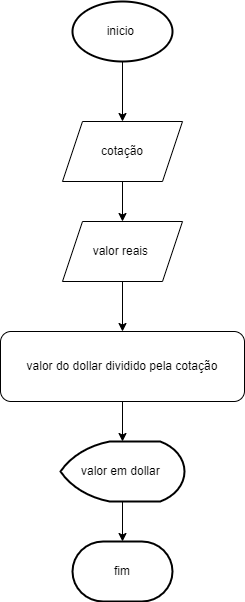

The diagram above was exported from draw.io. Its source (the exported page's mxGraphModel, read from the mxfile embedded in the PNG):
<mxGraphModel dx="1422" dy="794" grid="1" gridSize="10" guides="1" tooltips="1" connect="1" arrows="1" fold="1" page="1" pageScale="1" pageWidth="827" pageHeight="1169" math="0" shadow="0">
  <root>
    <mxCell id="0" />
    <mxCell id="1" parent="0" />
    <mxCell id="UYzReXGr2JSIlxMYnfoM-9" value="" style="edgeStyle=orthogonalEdgeStyle;rounded=0;orthogonalLoop=1;jettySize=auto;html=1;" edge="1" parent="1" source="UYzReXGr2JSIlxMYnfoM-2" target="UYzReXGr2JSIlxMYnfoM-3">
      <mxGeometry relative="1" as="geometry" />
    </mxCell>
    <mxCell id="UYzReXGr2JSIlxMYnfoM-2" value="cotação" style="shape=parallelogram;perimeter=parallelogramPerimeter;whiteSpace=wrap;html=1;fixedSize=1;" vertex="1" parent="1">
      <mxGeometry x="354" y="220" width="120" height="60" as="geometry" />
    </mxCell>
    <mxCell id="UYzReXGr2JSIlxMYnfoM-10" value="" style="edgeStyle=orthogonalEdgeStyle;rounded=0;orthogonalLoop=1;jettySize=auto;html=1;" edge="1" parent="1" source="UYzReXGr2JSIlxMYnfoM-3" target="UYzReXGr2JSIlxMYnfoM-4">
      <mxGeometry relative="1" as="geometry" />
    </mxCell>
    <mxCell id="UYzReXGr2JSIlxMYnfoM-3" value="valor reais&amp;nbsp;" style="shape=parallelogram;perimeter=parallelogramPerimeter;whiteSpace=wrap;html=1;fixedSize=1;" vertex="1" parent="1">
      <mxGeometry x="354" y="320" width="120" height="60" as="geometry" />
    </mxCell>
    <mxCell id="UYzReXGr2JSIlxMYnfoM-11" value="" style="edgeStyle=orthogonalEdgeStyle;rounded=0;orthogonalLoop=1;jettySize=auto;html=1;" edge="1" parent="1" source="UYzReXGr2JSIlxMYnfoM-4" target="UYzReXGr2JSIlxMYnfoM-5">
      <mxGeometry relative="1" as="geometry" />
    </mxCell>
    <mxCell id="UYzReXGr2JSIlxMYnfoM-4" value="valor do dollar dividido pela cotação" style="rounded=1;whiteSpace=wrap;html=1;" vertex="1" parent="1">
      <mxGeometry x="292" y="430" width="244" height="70" as="geometry" />
    </mxCell>
    <mxCell id="UYzReXGr2JSIlxMYnfoM-12" value="" style="edgeStyle=orthogonalEdgeStyle;rounded=0;orthogonalLoop=1;jettySize=auto;html=1;" edge="1" parent="1" source="UYzReXGr2JSIlxMYnfoM-5" target="UYzReXGr2JSIlxMYnfoM-6">
      <mxGeometry relative="1" as="geometry" />
    </mxCell>
    <mxCell id="UYzReXGr2JSIlxMYnfoM-5" value="valor em dollar&amp;nbsp;" style="strokeWidth=2;html=1;shape=mxgraph.flowchart.display;whiteSpace=wrap;" vertex="1" parent="1">
      <mxGeometry x="352" y="540" width="124" height="60" as="geometry" />
    </mxCell>
    <mxCell id="UYzReXGr2JSIlxMYnfoM-6" value="fim" style="strokeWidth=2;html=1;shape=mxgraph.flowchart.terminator;whiteSpace=wrap;" vertex="1" parent="1">
      <mxGeometry x="364" y="640" width="100" height="60" as="geometry" />
    </mxCell>
    <mxCell id="UYzReXGr2JSIlxMYnfoM-8" value="" style="edgeStyle=orthogonalEdgeStyle;rounded=0;orthogonalLoop=1;jettySize=auto;html=1;" edge="1" parent="1" source="UYzReXGr2JSIlxMYnfoM-7" target="UYzReXGr2JSIlxMYnfoM-2">
      <mxGeometry relative="1" as="geometry" />
    </mxCell>
    <mxCell id="UYzReXGr2JSIlxMYnfoM-7" value="inicio&amp;nbsp;" style="strokeWidth=2;html=1;shape=mxgraph.flowchart.start_1;whiteSpace=wrap;" vertex="1" parent="1">
      <mxGeometry x="364" y="100" width="100" height="60" as="geometry" />
    </mxCell>
  </root>
</mxGraphModel>